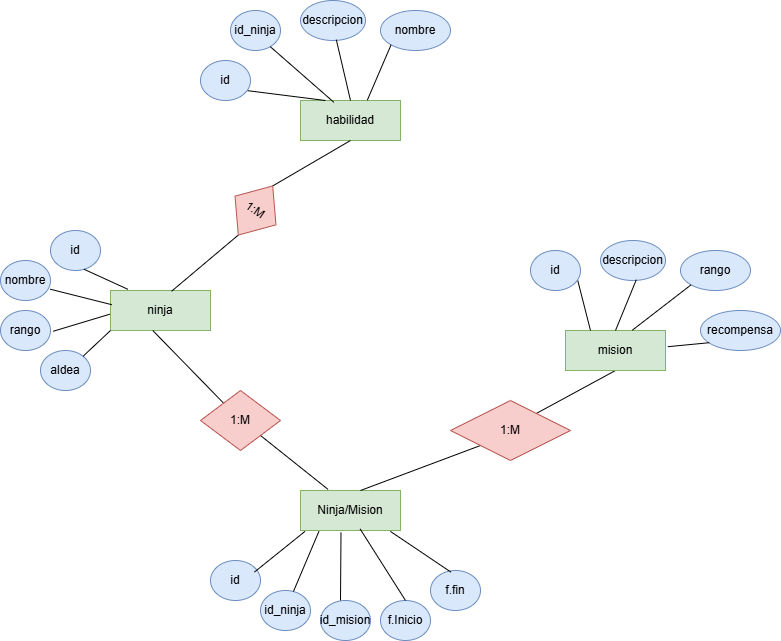

The diagram above was exported from draw.io. Its source (the exported page's mxGraphModel, read from the mxfile embedded in the PNG):
<mxGraphModel dx="1431" dy="1914" grid="1" gridSize="10" guides="1" tooltips="1" connect="1" arrows="1" fold="1" page="1" pageScale="1" pageWidth="827" pageHeight="1169" math="0" shadow="0">
  <root>
    <mxCell id="0" />
    <mxCell id="1" parent="0" />
    <mxCell id="ryMGPDoWTzo_ASmxCT2Z-1" value="ninja" style="whiteSpace=wrap;html=1;align=center;fillColor=#d5e8d4;strokeColor=#82b366;" vertex="1" parent="1">
      <mxGeometry x="130" y="220" width="100" height="40" as="geometry" />
    </mxCell>
    <mxCell id="ryMGPDoWTzo_ASmxCT2Z-2" value="habilidad" style="whiteSpace=wrap;html=1;align=center;fillColor=#d5e8d4;strokeColor=#82b366;" vertex="1" parent="1">
      <mxGeometry x="320" y="30" width="100" height="40" as="geometry" />
    </mxCell>
    <mxCell id="ryMGPDoWTzo_ASmxCT2Z-4" value="Ninja/Mision" style="whiteSpace=wrap;html=1;align=center;fillColor=#d5e8d4;strokeColor=#82b366;" vertex="1" parent="1">
      <mxGeometry x="320" y="420" width="100" height="40" as="geometry" />
    </mxCell>
    <mxCell id="ryMGPDoWTzo_ASmxCT2Z-6" value="id" style="ellipse;whiteSpace=wrap;html=1;align=center;fillColor=#dae8fc;strokeColor=#6c8ebf;" vertex="1" parent="1">
      <mxGeometry x="70" y="160" width="50" height="40" as="geometry" />
    </mxCell>
    <mxCell id="ryMGPDoWTzo_ASmxCT2Z-7" value="nombre" style="ellipse;whiteSpace=wrap;html=1;align=center;fillColor=#dae8fc;strokeColor=#6c8ebf;" vertex="1" parent="1">
      <mxGeometry x="20" y="190" width="50" height="40" as="geometry" />
    </mxCell>
    <mxCell id="ryMGPDoWTzo_ASmxCT2Z-8" value="rango" style="ellipse;whiteSpace=wrap;html=1;align=center;fillColor=#dae8fc;strokeColor=#6c8ebf;" vertex="1" parent="1">
      <mxGeometry x="20" y="240" width="50" height="40" as="geometry" />
    </mxCell>
    <mxCell id="ryMGPDoWTzo_ASmxCT2Z-9" value="aldea" style="ellipse;whiteSpace=wrap;html=1;align=center;fillColor=#dae8fc;strokeColor=#6c8ebf;" vertex="1" parent="1">
      <mxGeometry x="60" y="280" width="50" height="40" as="geometry" />
    </mxCell>
    <mxCell id="ryMGPDoWTzo_ASmxCT2Z-10" value="" style="endArrow=none;html=1;rounded=0;entryX=0.173;entryY=-0.031;entryDx=0;entryDy=0;entryPerimeter=0;exitX=0.67;exitY=0.969;exitDx=0;exitDy=0;exitPerimeter=0;" edge="1" parent="1" source="ryMGPDoWTzo_ASmxCT2Z-6" target="ryMGPDoWTzo_ASmxCT2Z-1">
      <mxGeometry relative="1" as="geometry">
        <mxPoint x="170" y="180" as="sourcePoint" />
        <mxPoint x="330" y="180" as="targetPoint" />
      </mxGeometry>
    </mxCell>
    <mxCell id="ryMGPDoWTzo_ASmxCT2Z-11" value="" style="endArrow=none;html=1;rounded=0;exitX=0.996;exitY=0.718;exitDx=0;exitDy=0;exitPerimeter=0;entryX=0.013;entryY=0.355;entryDx=0;entryDy=0;entryPerimeter=0;" edge="1" parent="1" source="ryMGPDoWTzo_ASmxCT2Z-7" target="ryMGPDoWTzo_ASmxCT2Z-1">
      <mxGeometry relative="1" as="geometry">
        <mxPoint x="150" y="180" as="sourcePoint" />
        <mxPoint x="310" y="180" as="targetPoint" />
      </mxGeometry>
    </mxCell>
    <mxCell id="ryMGPDoWTzo_ASmxCT2Z-12" value="" style="endArrow=none;html=1;rounded=0;exitX=1.056;exitY=0.518;exitDx=0;exitDy=0;exitPerimeter=0;entryX=-0.007;entryY=0.593;entryDx=0;entryDy=0;entryPerimeter=0;" edge="1" parent="1" source="ryMGPDoWTzo_ASmxCT2Z-8" target="ryMGPDoWTzo_ASmxCT2Z-1">
      <mxGeometry relative="1" as="geometry">
        <mxPoint x="200" y="290" as="sourcePoint" />
        <mxPoint x="360" y="290" as="targetPoint" />
      </mxGeometry>
    </mxCell>
    <mxCell id="ryMGPDoWTzo_ASmxCT2Z-13" value="" style="endArrow=none;html=1;rounded=0;exitX=1;exitY=0;exitDx=0;exitDy=0;entryX=0;entryY=1;entryDx=0;entryDy=0;" edge="1" parent="1" source="ryMGPDoWTzo_ASmxCT2Z-9" target="ryMGPDoWTzo_ASmxCT2Z-1">
      <mxGeometry relative="1" as="geometry">
        <mxPoint x="150" y="290" as="sourcePoint" />
        <mxPoint x="310" y="290" as="targetPoint" />
      </mxGeometry>
    </mxCell>
    <mxCell id="ryMGPDoWTzo_ASmxCT2Z-14" value="" style="endArrow=none;html=1;rounded=0;entryX=0.5;entryY=1;entryDx=0;entryDy=0;exitX=0.5;exitY=0;exitDx=0;exitDy=0;" edge="1" parent="1" source="ryMGPDoWTzo_ASmxCT2Z-49" target="ryMGPDoWTzo_ASmxCT2Z-2">
      <mxGeometry relative="1" as="geometry">
        <mxPoint x="230" y="170" as="sourcePoint" />
        <mxPoint x="390" y="170" as="targetPoint" />
      </mxGeometry>
    </mxCell>
    <mxCell id="ryMGPDoWTzo_ASmxCT2Z-15" value="" style="endArrow=none;html=1;rounded=0;exitX=1;exitY=1;exitDx=0;exitDy=0;entryX=0.276;entryY=-0.027;entryDx=0;entryDy=0;entryPerimeter=0;" edge="1" parent="1" source="ryMGPDoWTzo_ASmxCT2Z-52" target="ryMGPDoWTzo_ASmxCT2Z-4">
      <mxGeometry relative="1" as="geometry">
        <mxPoint x="180" y="280" as="sourcePoint" />
        <mxPoint x="360" y="410" as="targetPoint" />
      </mxGeometry>
    </mxCell>
    <mxCell id="ryMGPDoWTzo_ASmxCT2Z-16" value="" style="endArrow=none;html=1;rounded=0;exitX=0.706;exitY=0.226;exitDx=0;exitDy=0;exitPerimeter=0;entryX=0.5;entryY=1;entryDx=0;entryDy=0;" edge="1" parent="1" source="ryMGPDoWTzo_ASmxCT2Z-54" target="ryMGPDoWTzo_ASmxCT2Z-38">
      <mxGeometry relative="1" as="geometry">
        <mxPoint x="450" y="330" as="sourcePoint" />
        <mxPoint x="556.8" y="101.72000000000003" as="targetPoint" />
        <Array as="points" />
      </mxGeometry>
    </mxCell>
    <mxCell id="ryMGPDoWTzo_ASmxCT2Z-17" value="id" style="ellipse;whiteSpace=wrap;html=1;align=center;fillColor=#dae8fc;strokeColor=#6c8ebf;" vertex="1" parent="1">
      <mxGeometry x="230" y="490" width="50" height="40" as="geometry" />
    </mxCell>
    <mxCell id="ryMGPDoWTzo_ASmxCT2Z-18" value="id_ninja" style="ellipse;whiteSpace=wrap;html=1;align=center;fillColor=#dae8fc;strokeColor=#6c8ebf;" vertex="1" parent="1">
      <mxGeometry x="280" y="520" width="50" height="40" as="geometry" />
    </mxCell>
    <mxCell id="ryMGPDoWTzo_ASmxCT2Z-19" value="id_mision" style="ellipse;whiteSpace=wrap;html=1;align=center;fillColor=#dae8fc;strokeColor=#6c8ebf;" vertex="1" parent="1">
      <mxGeometry x="340" y="530" width="50" height="40" as="geometry" />
    </mxCell>
    <mxCell id="ryMGPDoWTzo_ASmxCT2Z-20" value="f.Inicio" style="ellipse;whiteSpace=wrap;html=1;align=center;fillColor=#dae8fc;strokeColor=#6c8ebf;" vertex="1" parent="1">
      <mxGeometry x="400" y="530" width="50" height="40" as="geometry" />
    </mxCell>
    <mxCell id="ryMGPDoWTzo_ASmxCT2Z-21" value="f.fin" style="ellipse;whiteSpace=wrap;html=1;align=center;fillColor=#dae8fc;strokeColor=#6c8ebf;" vertex="1" parent="1">
      <mxGeometry x="450" y="500" width="50" height="40" as="geometry" />
    </mxCell>
    <mxCell id="ryMGPDoWTzo_ASmxCT2Z-23" value="" style="endArrow=none;html=1;rounded=0;exitX=0.878;exitY=0.29;exitDx=0;exitDy=0;exitPerimeter=0;entryX=0.045;entryY=1.022;entryDx=0;entryDy=0;entryPerimeter=0;" edge="1" parent="1" source="ryMGPDoWTzo_ASmxCT2Z-17" target="ryMGPDoWTzo_ASmxCT2Z-4">
      <mxGeometry relative="1" as="geometry">
        <mxPoint x="290" y="490" as="sourcePoint" />
        <mxPoint x="450" y="490" as="targetPoint" />
      </mxGeometry>
    </mxCell>
    <mxCell id="ryMGPDoWTzo_ASmxCT2Z-24" value="" style="endArrow=none;html=1;rounded=0;entryX=0.184;entryY=1.022;entryDx=0;entryDy=0;entryPerimeter=0;" edge="1" parent="1" source="ryMGPDoWTzo_ASmxCT2Z-18" target="ryMGPDoWTzo_ASmxCT2Z-4">
      <mxGeometry relative="1" as="geometry">
        <mxPoint x="330" y="490" as="sourcePoint" />
        <mxPoint x="490" y="490" as="targetPoint" />
      </mxGeometry>
    </mxCell>
    <mxCell id="ryMGPDoWTzo_ASmxCT2Z-25" value="" style="endArrow=none;html=1;rounded=0;exitX=0.4;exitY=0;exitDx=0;exitDy=0;exitPerimeter=0;entryX=0.405;entryY=1.051;entryDx=0;entryDy=0;entryPerimeter=0;" edge="1" parent="1" source="ryMGPDoWTzo_ASmxCT2Z-19" target="ryMGPDoWTzo_ASmxCT2Z-4">
      <mxGeometry relative="1" as="geometry">
        <mxPoint x="450" y="490" as="sourcePoint" />
        <mxPoint x="610" y="490" as="targetPoint" />
      </mxGeometry>
    </mxCell>
    <mxCell id="ryMGPDoWTzo_ASmxCT2Z-26" value="" style="endArrow=none;html=1;rounded=0;exitX=0.5;exitY=0;exitDx=0;exitDy=0;entryX=0.597;entryY=0.964;entryDx=0;entryDy=0;entryPerimeter=0;" edge="1" parent="1" source="ryMGPDoWTzo_ASmxCT2Z-20" target="ryMGPDoWTzo_ASmxCT2Z-4">
      <mxGeometry relative="1" as="geometry">
        <mxPoint x="440" y="480" as="sourcePoint" />
        <mxPoint x="600" y="480" as="targetPoint" />
      </mxGeometry>
    </mxCell>
    <mxCell id="ryMGPDoWTzo_ASmxCT2Z-27" value="" style="endArrow=none;html=1;rounded=0;exitX=0.408;exitY=0.04;exitDx=0;exitDy=0;exitPerimeter=0;entryX=0.899;entryY=1.022;entryDx=0;entryDy=0;entryPerimeter=0;" edge="1" parent="1" source="ryMGPDoWTzo_ASmxCT2Z-21" target="ryMGPDoWTzo_ASmxCT2Z-4">
      <mxGeometry relative="1" as="geometry">
        <mxPoint x="470" y="490" as="sourcePoint" />
        <mxPoint x="630" y="490" as="targetPoint" />
      </mxGeometry>
    </mxCell>
    <mxCell id="ryMGPDoWTzo_ASmxCT2Z-28" value="id" style="ellipse;whiteSpace=wrap;html=1;align=center;fillColor=#dae8fc;strokeColor=#6c8ebf;" vertex="1" parent="1">
      <mxGeometry x="220" y="-10" width="50" height="40" as="geometry" />
    </mxCell>
    <mxCell id="ryMGPDoWTzo_ASmxCT2Z-29" value="id_ninja" style="ellipse;whiteSpace=wrap;html=1;align=center;fillColor=#dae8fc;strokeColor=#6c8ebf;" vertex="1" parent="1">
      <mxGeometry x="250" y="-60" width="50" height="40" as="geometry" />
    </mxCell>
    <mxCell id="ryMGPDoWTzo_ASmxCT2Z-30" value="descripcion" style="ellipse;whiteSpace=wrap;html=1;align=center;fillColor=#dae8fc;strokeColor=#6c8ebf;" vertex="1" parent="1">
      <mxGeometry x="320" y="-70" width="65" height="40" as="geometry" />
    </mxCell>
    <mxCell id="ryMGPDoWTzo_ASmxCT2Z-31" value="nombre" style="ellipse;whiteSpace=wrap;html=1;align=center;fillColor=#dae8fc;strokeColor=#6c8ebf;" vertex="1" parent="1">
      <mxGeometry x="400" y="-60" width="70" height="40" as="geometry" />
    </mxCell>
    <mxCell id="ryMGPDoWTzo_ASmxCT2Z-33" value="" style="endArrow=none;html=1;rounded=0;exitX=0.946;exitY=0.755;exitDx=0;exitDy=0;exitPerimeter=0;entryX=0.25;entryY=0;entryDx=0;entryDy=0;" edge="1" parent="1" source="ryMGPDoWTzo_ASmxCT2Z-28" target="ryMGPDoWTzo_ASmxCT2Z-2">
      <mxGeometry relative="1" as="geometry">
        <mxPoint x="380" y="60" as="sourcePoint" />
        <mxPoint x="540" y="60" as="targetPoint" />
      </mxGeometry>
    </mxCell>
    <mxCell id="ryMGPDoWTzo_ASmxCT2Z-34" value="" style="endArrow=none;html=1;rounded=0;exitX=0.796;exitY=0.905;exitDx=0;exitDy=0;exitPerimeter=0;entryX=0.333;entryY=0.043;entryDx=0;entryDy=0;entryPerimeter=0;" edge="1" parent="1" source="ryMGPDoWTzo_ASmxCT2Z-29" target="ryMGPDoWTzo_ASmxCT2Z-2">
      <mxGeometry relative="1" as="geometry">
        <mxPoint x="430" y="90" as="sourcePoint" />
        <mxPoint x="590" y="90" as="targetPoint" />
      </mxGeometry>
    </mxCell>
    <mxCell id="ryMGPDoWTzo_ASmxCT2Z-35" value="" style="endArrow=none;html=1;rounded=0;exitX=0.551;exitY=0.98;exitDx=0;exitDy=0;exitPerimeter=0;entryX=0.5;entryY=0;entryDx=0;entryDy=0;" edge="1" parent="1" source="ryMGPDoWTzo_ASmxCT2Z-30" target="ryMGPDoWTzo_ASmxCT2Z-2">
      <mxGeometry relative="1" as="geometry">
        <mxPoint x="460" y="90" as="sourcePoint" />
        <mxPoint x="620" y="90" as="targetPoint" />
      </mxGeometry>
    </mxCell>
    <mxCell id="ryMGPDoWTzo_ASmxCT2Z-36" value="" style="endArrow=none;html=1;rounded=0;exitX=0;exitY=1;exitDx=0;exitDy=0;entryX=0.668;entryY=-0.007;entryDx=0;entryDy=0;entryPerimeter=0;" edge="1" parent="1" source="ryMGPDoWTzo_ASmxCT2Z-31" target="ryMGPDoWTzo_ASmxCT2Z-2">
      <mxGeometry relative="1" as="geometry">
        <mxPoint x="510" y="80" as="sourcePoint" />
        <mxPoint x="670" y="80" as="targetPoint" />
      </mxGeometry>
    </mxCell>
    <mxCell id="ryMGPDoWTzo_ASmxCT2Z-38" value="mision" style="whiteSpace=wrap;html=1;align=center;fillColor=#d5e8d4;strokeColor=#82b366;" vertex="1" parent="1">
      <mxGeometry x="585" y="260" width="100" height="40" as="geometry" />
    </mxCell>
    <mxCell id="ryMGPDoWTzo_ASmxCT2Z-39" value="id" style="ellipse;whiteSpace=wrap;html=1;align=center;fillColor=#dae8fc;strokeColor=#6c8ebf;" vertex="1" parent="1">
      <mxGeometry x="550" y="180" width="50" height="40" as="geometry" />
    </mxCell>
    <mxCell id="ryMGPDoWTzo_ASmxCT2Z-41" value="descripcion" style="ellipse;whiteSpace=wrap;html=1;align=center;fillColor=#dae8fc;strokeColor=#6c8ebf;" vertex="1" parent="1">
      <mxGeometry x="620" y="170" width="65" height="40" as="geometry" />
    </mxCell>
    <mxCell id="ryMGPDoWTzo_ASmxCT2Z-42" value="rango" style="ellipse;whiteSpace=wrap;html=1;align=center;fillColor=#dae8fc;strokeColor=#6c8ebf;" vertex="1" parent="1">
      <mxGeometry x="700" y="180" width="70" height="40" as="geometry" />
    </mxCell>
    <mxCell id="ryMGPDoWTzo_ASmxCT2Z-43" value="recompensa" style="ellipse;whiteSpace=wrap;html=1;align=center;fillColor=#dae8fc;strokeColor=#6c8ebf;" vertex="1" parent="1">
      <mxGeometry x="720" y="240" width="80" height="40" as="geometry" />
    </mxCell>
    <mxCell id="ryMGPDoWTzo_ASmxCT2Z-44" value="" style="endArrow=none;html=1;rounded=0;exitX=0.946;exitY=0.755;exitDx=0;exitDy=0;exitPerimeter=0;entryX=0.25;entryY=0;entryDx=0;entryDy=0;" edge="1" source="ryMGPDoWTzo_ASmxCT2Z-39" target="ryMGPDoWTzo_ASmxCT2Z-38" parent="1">
      <mxGeometry relative="1" as="geometry">
        <mxPoint x="680" y="300" as="sourcePoint" />
        <mxPoint x="840" y="300" as="targetPoint" />
      </mxGeometry>
    </mxCell>
    <mxCell id="ryMGPDoWTzo_ASmxCT2Z-46" value="" style="endArrow=none;html=1;rounded=0;exitX=0.551;exitY=0.98;exitDx=0;exitDy=0;exitPerimeter=0;entryX=0.5;entryY=0;entryDx=0;entryDy=0;" edge="1" source="ryMGPDoWTzo_ASmxCT2Z-41" target="ryMGPDoWTzo_ASmxCT2Z-38" parent="1">
      <mxGeometry relative="1" as="geometry">
        <mxPoint x="760" y="330" as="sourcePoint" />
        <mxPoint x="920" y="330" as="targetPoint" />
      </mxGeometry>
    </mxCell>
    <mxCell id="ryMGPDoWTzo_ASmxCT2Z-47" value="" style="endArrow=none;html=1;rounded=0;exitX=0;exitY=1;exitDx=0;exitDy=0;entryX=0.668;entryY=-0.007;entryDx=0;entryDy=0;entryPerimeter=0;" edge="1" source="ryMGPDoWTzo_ASmxCT2Z-42" target="ryMGPDoWTzo_ASmxCT2Z-38" parent="1">
      <mxGeometry relative="1" as="geometry">
        <mxPoint x="810" y="320" as="sourcePoint" />
        <mxPoint x="970" y="320" as="targetPoint" />
      </mxGeometry>
    </mxCell>
    <mxCell id="ryMGPDoWTzo_ASmxCT2Z-48" value="" style="endArrow=none;html=1;rounded=0;exitX=1.023;exitY=0.405;exitDx=0;exitDy=0;exitPerimeter=0;entryX=0.11;entryY=0.805;entryDx=0;entryDy=0;entryPerimeter=0;" edge="1" source="ryMGPDoWTzo_ASmxCT2Z-38" target="ryMGPDoWTzo_ASmxCT2Z-43" parent="1">
      <mxGeometry relative="1" as="geometry">
        <mxPoint x="790" y="320" as="sourcePoint" />
        <mxPoint x="950" y="320" as="targetPoint" />
      </mxGeometry>
    </mxCell>
    <mxCell id="ryMGPDoWTzo_ASmxCT2Z-50" value="" style="endArrow=none;html=1;rounded=0;entryX=0.5;entryY=1;entryDx=0;entryDy=0;exitX=0.611;exitY=0.018;exitDx=0;exitDy=0;exitPerimeter=0;" edge="1" parent="1" source="ryMGPDoWTzo_ASmxCT2Z-1" target="ryMGPDoWTzo_ASmxCT2Z-49">
      <mxGeometry relative="1" as="geometry">
        <mxPoint x="196" y="216" as="sourcePoint" />
        <mxPoint x="350" y="90" as="targetPoint" />
      </mxGeometry>
    </mxCell>
    <mxCell id="ryMGPDoWTzo_ASmxCT2Z-49" value="1:M" style="shape=rhombus;perimeter=rhombusPerimeter;whiteSpace=wrap;html=1;align=center;rotation=35;fillColor=#f8cecc;strokeColor=#b85450;" vertex="1" parent="1">
      <mxGeometry x="250" y="110" width="50" height="60" as="geometry" />
    </mxCell>
    <mxCell id="ryMGPDoWTzo_ASmxCT2Z-53" value="" style="endArrow=none;html=1;rounded=0;exitX=0.423;exitY=1.001;exitDx=0;exitDy=0;exitPerimeter=0;" edge="1" parent="1" source="ryMGPDoWTzo_ASmxCT2Z-1" target="ryMGPDoWTzo_ASmxCT2Z-52">
      <mxGeometry relative="1" as="geometry">
        <mxPoint x="172" y="260" as="sourcePoint" />
        <mxPoint x="348" y="419" as="targetPoint" />
      </mxGeometry>
    </mxCell>
    <mxCell id="ryMGPDoWTzo_ASmxCT2Z-52" value="1:M" style="shape=rhombus;perimeter=rhombusPerimeter;whiteSpace=wrap;html=1;align=center;fillColor=#f8cecc;strokeColor=#b85450;" vertex="1" parent="1">
      <mxGeometry x="220" y="320" width="80" height="60" as="geometry" />
    </mxCell>
    <mxCell id="ryMGPDoWTzo_ASmxCT2Z-55" value="" style="endArrow=none;html=1;rounded=0;exitX=0.6;exitY=0;exitDx=0;exitDy=0;exitPerimeter=0;entryX=0;entryY=1;entryDx=0;entryDy=0;" edge="1" parent="1" source="ryMGPDoWTzo_ASmxCT2Z-4" target="ryMGPDoWTzo_ASmxCT2Z-54">
      <mxGeometry relative="1" as="geometry">
        <mxPoint x="380" y="420" as="sourcePoint" />
        <mxPoint x="635" y="300" as="targetPoint" />
        <Array as="points" />
      </mxGeometry>
    </mxCell>
    <mxCell id="ryMGPDoWTzo_ASmxCT2Z-54" value="1:M" style="shape=rhombus;perimeter=rhombusPerimeter;whiteSpace=wrap;html=1;align=center;fillColor=#f8cecc;strokeColor=#b85450;" vertex="1" parent="1">
      <mxGeometry x="470" y="330" width="120" height="60" as="geometry" />
    </mxCell>
  </root>
</mxGraphModel>